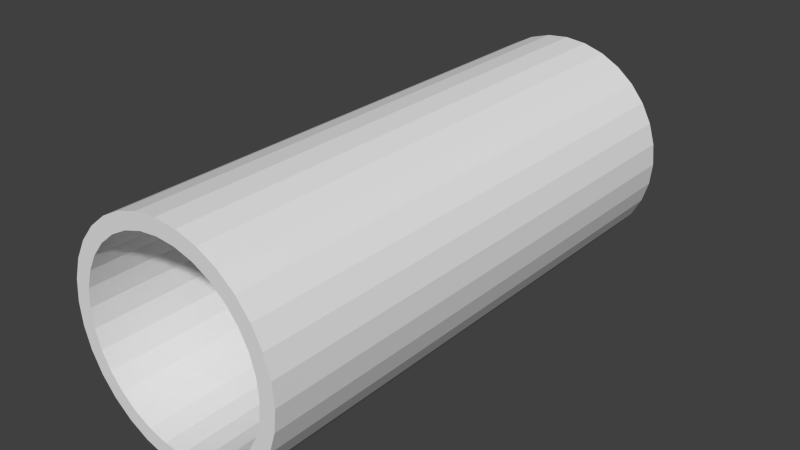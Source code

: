 # Source: LargePipe.blend  (saved by Blender 2.74.0; exported with 4.5.12 LTS)
import bpy
from mathutils import Matrix  # noqa: F401  (used for matrix-valued properties, if any)

bpy.ops.wm.read_factory_settings(use_empty=True)
scene = bpy.context.scene
scene.name = 'Scene'

# ---- collections
col_collection_1 = bpy.data.collections.new('Collection 1'); scene.collection.children.link(col_collection_1)

# ---- world
world_world = bpy.data.worlds.new('World'); scene.world = world_world
world_world.color = (0.05088, 0.05088, 0.05088)
world_world.use_sun_shadow = False
world_world.sun_shadow_jitter_overblur = 0.0
world_world.cycles.sampling_method = 'MANUAL'
world_world.cycles.sample_map_resolution = 256

# ---- meshes
me_cylinder = bpy.data.meshes.new('Cylinder')
me_cylinder.from_pydata([(0.869, -4.369, 11.6), (1.007, -5.064, 11.6), (-0.869, -4.369, 11.6), (-1.007, -5.064, 11.6), (-2.869, 4.293, 11.6), (-2.475, 3.704, 11.6), (1.705, -4.115, 11.6), (1.976, -4.771, 11.6), (2.869, -4.293, 11.6), (2.475, -3.704, 11.6), (3.651, -3.651, 11.6), (3.15, -3.15, 11.6), (4.293, -2.869, 11.6), (3.704, -2.475, 11.6), (4.771, -1.976, 11.6), (4.115, -1.705, 11.6), (5.064, -1.007, 11.6), (4.369, -0.869, 11.6), (-4.369, -0.869, 11.6), (-5.064, -1.007, 11.6), (5.164, -1.81e-06, 11.6), (4.454, -1.638e-06, 11.6), (-4.454, 2.327e-06, 11.6), (-5.164, 2.786e-06, 11.6), (-4.369, 0.869, 11.6), (-5.064, 1.007, 11.6), (-4.115, 1.705, 11.6), (-4.771, 1.976, 11.6), (-3.704, 2.475, 11.6), (-4.293, 2.869, 11.6), (-3.15, 3.15, 11.6), (-3.651, 3.651, 11.6), (-1.705, -4.115, 11.6), (-1.976, -4.771, 11.6), (-4.498e-07, 5.164, 11.6), (-4.118e-07, 4.454, 11.6), (-1.705, 4.115, 11.6), (-1.976, 4.771, 11.6), (1.705, 4.115, 11.6), (1.976, 4.771, 11.6), (-1.007, 5.064, 11.6), (-0.869, 4.369, 11.6), (1.007, 5.064, 11.6), (0.869, 4.369, 11.6), (3.651, 3.651, 11.6), (3.15, 3.15, 11.6), (4.293, 2.869, 11.6), (3.704, 2.475, 11.6), (4.771, 1.976, 11.6), (4.115, 1.705, 11.6), (5.064, 1.007, 11.6), (4.369, 0.869, 11.6), (-4.115, -1.705, 11.6), (-4.771, -1.976, 11.6), (-3.704, -2.475, 11.6), (-4.293, -2.869, 11.6), (-3.15, -3.15, 11.6), (-3.651, -3.651, 11.6), (-2.475, -3.704, 11.6), (-2.869, -4.293, 11.6), (2.869, 4.293, 11.6), (2.475, 3.704, 11.6), (-2.132e-06, -5.164, 11.6), (-1.863e-06, -4.454, 11.6), (-4.498e-07, 5.164, 10.17), (1.007, 5.064, 10.17), (1.976, 4.771, 10.17), (2.869, 4.293, 10.17), (3.651, 3.651, 10.17), (4.293, 2.869, 10.17), (4.771, 1.976, 10.17), (5.064, 1.007, 10.17), (5.164, -1.724e-06, 10.17), (5.064, -1.007, 10.17), (4.771, -1.976, 10.17), (4.293, -2.869, 10.17), (3.651, -3.651, 10.17), (2.869, -4.293, 10.17), (1.976, -4.771, 10.17), (1.007, -5.064, 10.17), (-2.132e-06, -5.164, 10.17), (-1.007, -5.064, 10.17), (-1.976, -4.771, 10.17), (-2.869, -4.293, 10.17), (-3.651, -3.651, 10.17), (-4.293, -2.869, 10.17), (-4.771, -1.976, 10.17), (-5.064, -1.007, 10.17), (-5.164, 2.872e-06, 10.17), (-5.064, 1.007, 10.17), (-4.771, 1.976, 10.17), (-4.293, 2.869, 10.17), (-3.651, 3.651, 10.17), (-2.869, 4.293, 10.17), (-1.976, 4.771, 10.17), (-1.007, 5.064, 10.17), (-4.118e-07, 4.454, 10.17), (0.869, 4.369, 10.17), (1.705, 4.115, 10.17), (2.475, 3.704, 10.17), (3.15, 3.15, 10.17), (3.704, 2.475, 10.17), (4.115, 1.705, 10.17), (4.369, 0.869, 10.17), (4.454, -1.552e-06, 10.17), (4.369, -0.869, 10.17), (4.115, -1.705, 10.17), (3.704, -2.475, 10.17), (3.15, -3.15, 10.17), (2.475, -3.704, 10.17), (1.705, -4.115, 10.17), (0.869, -4.369, 10.17), (-1.863e-06, -4.454, 10.17), (-0.869, -4.369, 10.17), (-1.705, -4.115, 10.17), (-2.475, -3.704, 10.17), (-3.15, -3.15, 10.17), (-3.704, -2.475, 10.17), (-4.115, -1.705, 10.17), (-4.369, -0.869, 10.17), (-4.454, 2.413e-06, 10.17), (-4.369, 0.869, 10.17), (-4.115, 1.705, 10.17), (-3.704, 2.475, 10.17), (-3.15, 3.15, 10.17), (-2.475, 3.704, 10.17), (-1.705, 4.115, 10.17), (-0.869, 4.369, 10.17), (-4.498e-07, 5.164, -11.2), (1.007, 5.064, -11.2), (1.976, 4.771, -11.2), (2.869, 4.293, -11.2), (3.651, 3.651, -11.2), (4.293, 2.869, -11.2), (4.771, 1.976, -11.2), (5.064, 1.007, -11.2), (5.164, -4.298e-07, -11.2), (5.064, -1.007, -11.2), (4.771, -1.976, -11.2), (4.293, -2.869, -11.2), (3.651, -3.651, -11.2), (2.869, -4.293, -11.2), (1.976, -4.771, -11.2), (1.007, -5.064, -11.2), (-2.132e-06, -5.164, -11.2), (-1.007, -5.064, -11.2), (-1.976, -4.771, -11.2), (-2.869, -4.293, -11.2), (-3.651, -3.651, -11.2), (-4.293, -2.869, -11.2), (-4.771, -1.976, -11.2), (-5.064, -1.007, -11.2), (-5.164, 4.166e-06, -11.2), (-5.064, 1.007, -11.2), (-4.771, 1.976, -11.2), (-4.293, 2.869, -11.2), (-3.651, 3.651, -11.2), (-2.869, 4.293, -11.2), (-1.976, 4.771, -11.2), (-1.007, 5.064, -11.2), (-4.118e-07, 4.454, -11.2), (0.869, 4.369, -11.2), (1.705, 4.115, -11.2), (2.475, 3.704, -11.2), (3.15, 3.15, -11.2), (3.704, 2.475, -11.2), (4.115, 1.705, -11.2), (4.369, 0.869, -11.2), (4.454, -2.574e-07, -11.2), (4.369, -0.869, -11.2), (4.115, -1.705, -11.2), (3.704, -2.475, -11.2), (3.15, -3.15, -11.2), (2.475, -3.704, -11.2), (1.705, -4.115, -11.2), (0.869, -4.369, -11.2), (-1.863e-06, -4.454, -11.2), (-0.869, -4.369, -11.2), (-1.705, -4.115, -11.2), (-2.475, -3.704, -11.2), (-3.15, -3.15, -11.2), (-3.704, -2.475, -11.2), (-4.115, -1.705, -11.2), (-4.369, -0.869, -11.2), (-4.454, 3.707e-06, -11.2), (-4.369, 0.869, -11.2), (-4.115, 1.705, -11.2), (-3.704, 2.475, -11.2), (-3.15, 3.15, -11.2), (-2.475, 3.704, -11.2), (-1.705, 4.115, -11.2), (-0.869, 4.369, -11.2), (-2.869, -4.293, -13.18), (-4.454, 3.827e-06, -13.18), (3.651, 3.651, -13.18), (4.369, -0.869, -13.18), (-4.771, 1.976, -13.18), (-0.869, 4.369, -13.18), (-1.863e-06, -4.454, -13.18), (4.293, -2.869, -13.18), (-4.118e-07, 4.454, -13.18), (0.869, 4.369, -13.18), (-1.976, -4.771, -13.18), (-4.369, -0.869, -13.18), (4.454, -1.375e-07, -13.18), (2.869, 4.293, -13.18), (-5.064, 1.007, -13.18), (-5.164, 4.286e-06, -13.18), (-2.475, 3.704, -13.18), (-1.705, 4.115, -13.18), (1.705, -4.115, -13.18), (0.869, -4.369, -13.18), (4.771, -1.976, -13.18), (5.064, -1.007, -13.18), (-4.498e-07, 5.164, -13.18), (-1.007, 5.064, -13.18), (-1.007, -5.064, -13.18), (-2.132e-06, -5.164, -13.18), (-3.704, -2.475, -13.18), (-4.115, -1.705, -13.18), (4.115, 1.705, -13.18), (4.369, 0.869, -13.18), (1.976, 4.771, -13.18), (1.007, 5.064, -13.18), (4.293, 2.869, -13.18), (4.771, 1.976, -13.18), (5.064, 1.007, -13.18), (5.164, -3.099e-07, -13.18), (3.651, -3.651, -13.18), (2.869, -4.293, -13.18), (1.976, -4.771, -13.18), (1.007, -5.064, -13.18), (-3.651, -3.651, -13.18), (-4.293, -2.869, -13.18), (-4.771, -1.976, -13.18), (-5.064, -1.007, -13.18), (-4.293, 2.869, -13.18), (-3.651, 3.651, -13.18), (-2.869, 4.293, -13.18), (-1.976, 4.771, -13.18), (1.705, 4.115, -13.18), (2.475, 3.704, -13.18), (3.15, 3.15, -13.18), (3.704, 2.475, -13.18), (4.115, -1.705, -13.18), (3.704, -2.475, -13.18), (3.15, -3.15, -13.18), (2.475, -3.704, -13.18), (-0.869, -4.369, -13.18), (-1.705, -4.115, -13.18), (-2.475, -3.704, -13.18), (-3.15, -3.15, -13.18), (-4.369, 0.869, -13.18), (-4.115, 1.705, -13.18), (-3.704, 2.475, -13.18), (-3.15, 3.15, -13.18)], [], [(13, 12, 14, 15), (98, 99, 61, 38), (84, 83, 59, 57), (17, 16, 20, 21), (59, 33, 32, 58), (120, 121, 24, 22), (105, 106, 15, 17), (57, 59, 58, 56), (77, 76, 10, 8), (45, 47, 46, 44), (29, 28, 30, 31), (69, 68, 44, 46), (23, 22, 24, 25), (60, 39, 38, 61), (91, 90, 27, 29), (15, 14, 16, 17), (3, 62, 63, 2), (55, 54, 52, 53), (127, 96, 35, 41), (112, 113, 2, 63), (9, 8, 10, 11), (47, 49, 48, 46), (76, 75, 12, 10), (97, 98, 38, 43), (83, 82, 33, 59), (37, 4, 5, 36), (1, 0, 63, 62), (119, 120, 22, 18), (27, 26, 28, 29), (19, 18, 22, 23), (68, 67, 60, 44), (104, 105, 17, 21), (11, 10, 12, 13), (90, 89, 25, 27), (126, 127, 41, 36), (49, 51, 50, 48), (111, 112, 63, 0), (75, 74, 14, 12), (41, 40, 37, 36), (51, 21, 20, 50), (96, 97, 43, 35), (82, 81, 3, 33), (7, 8, 9, 6), (5, 4, 31, 30), (118, 119, 18, 52), (103, 104, 21, 51), (40, 41, 35, 34), (1, 7, 6, 0), (57, 56, 54, 55), (67, 66, 39, 60), (89, 88, 23, 25), (44, 60, 61, 45), (2, 32, 33, 3), (125, 126, 36, 5), (110, 111, 0, 6), (74, 73, 16, 14), (39, 42, 43, 38), (64, 95, 40, 34), (35, 43, 42, 34), (81, 80, 62, 3), (117, 118, 52, 54), (25, 24, 26, 27), (102, 103, 51, 49), (53, 52, 18, 19), (66, 65, 42, 39), (113, 114, 32, 2), (92, 91, 29, 31), (70, 69, 46, 48), (106, 107, 13, 15), (121, 122, 26, 24), (85, 84, 57, 55), (99, 100, 45, 61), (114, 115, 58, 32), (78, 77, 8, 7), (93, 92, 31, 4), (71, 70, 48, 50), (107, 108, 11, 13), (122, 123, 28, 26), (86, 85, 55, 53), (100, 101, 47, 45), (79, 78, 7, 1), (115, 116, 56, 58), (94, 93, 4, 37), (72, 71, 50, 20), (108, 109, 9, 11), (123, 124, 30, 28), (87, 86, 53, 19), (65, 64, 34, 42), (101, 102, 49, 47), (116, 117, 54, 56), (80, 79, 1, 62), (95, 94, 37, 40), (73, 72, 20, 16), (109, 110, 6, 9), (124, 125, 5, 30), (88, 87, 19, 23), (87, 88, 152, 151), (125, 124, 188, 189), (110, 109, 173, 174), (72, 73, 137, 136), (94, 95, 159, 158), (79, 80, 144, 143), (117, 116, 180, 181), (102, 101, 165, 166), (64, 65, 129, 128), (86, 87, 151, 150), (124, 123, 187, 188), (109, 108, 172, 173), (71, 72, 136, 135), (93, 94, 158, 157), (116, 115, 179, 180), (78, 79, 143, 142), (101, 100, 164, 165), (85, 86, 150, 149), (123, 122, 186, 187), (108, 107, 171, 172), (70, 71, 135, 134), (92, 93, 157, 156), (77, 78, 142, 141), (115, 114, 178, 179), (100, 99, 163, 164), (84, 85, 149, 148), (122, 121, 185, 186), (107, 106, 170, 171), (69, 70, 134, 133), (91, 92, 156, 155), (114, 113, 177, 178), (76, 77, 141, 140), (99, 98, 162, 163), (83, 84, 148, 147), (121, 120, 184, 185), (106, 105, 169, 170), (68, 69, 133, 132), (90, 91, 155, 154), (96, 127, 191, 160), (113, 112, 176, 177), (75, 76, 140, 139), (98, 97, 161, 162), (82, 83, 147, 146), (120, 119, 183, 184), (67, 68, 132, 131), (105, 104, 168, 169), (89, 90, 154, 153), (127, 126, 190, 191), (112, 111, 175, 176), (74, 75, 139, 138), (97, 96, 160, 161), (81, 82, 146, 145), (119, 118, 182, 183), (104, 103, 167, 168), (66, 67, 131, 130), (88, 89, 153, 152), (126, 125, 189, 190), (111, 110, 174, 175), (73, 74, 138, 137), (95, 64, 128, 159), (80, 81, 145, 144), (118, 117, 181, 182), (103, 102, 166, 167), (65, 66, 130, 129), (163, 162, 240, 241), (147, 148, 232, 192), (185, 184, 193, 252), (170, 169, 195, 244), (132, 133, 224, 194), (154, 155, 236, 196), (160, 191, 197, 200), (177, 176, 198, 248), (139, 140, 228, 199), (162, 161, 201, 240), (146, 147, 192, 202), (184, 183, 203, 193), (131, 132, 194, 205), (169, 168, 204, 195), (153, 154, 196, 206), (191, 190, 209, 197), (176, 175, 211, 198), (138, 139, 199, 212), (161, 160, 200, 201), (145, 146, 202, 216), (183, 182, 219, 203), (168, 167, 221, 204), (130, 131, 205, 222), (152, 153, 206, 207), (190, 189, 208, 209), (175, 174, 210, 211), (137, 138, 212, 213), (159, 128, 214, 215), (144, 145, 216, 217), (182, 181, 218, 219), (167, 166, 220, 221), (129, 130, 222, 223), (224, 243, 242, 194), (212, 244, 195, 213), (231, 211, 210, 230), (232, 251, 250, 192), (206, 252, 193, 207), (239, 209, 208, 238), (205, 241, 240, 222), (227, 204, 221, 226), (223, 201, 200, 214), (229, 247, 246, 228), (202, 249, 248, 216), (235, 203, 219, 234), (237, 255, 254, 236), (225, 220, 243, 224), (199, 245, 244, 212), (217, 198, 211, 231), (233, 218, 251, 232), (196, 253, 252, 206), (215, 197, 209, 239), (194, 242, 241, 205), (213, 195, 204, 227), (230, 210, 247, 229), (192, 250, 249, 202), (207, 193, 203, 235), (238, 208, 255, 237), (222, 240, 201, 223), (226, 221, 220, 225), (228, 246, 245, 199), (216, 248, 198, 217), (234, 219, 218, 233), (236, 254, 253, 196), (214, 200, 197, 215), (140, 141, 229, 228), (178, 177, 248, 249), (155, 156, 237, 236), (133, 134, 225, 224), (171, 170, 244, 245), (186, 185, 252, 253), (148, 149, 233, 232), (164, 163, 241, 242), (179, 178, 249, 250), (141, 142, 230, 229), (156, 157, 238, 237), (134, 135, 226, 225), (172, 171, 245, 246), (187, 186, 253, 254), (149, 150, 234, 233), (165, 164, 242, 243), (142, 143, 231, 230), (180, 179, 250, 251), (157, 158, 239, 238), (135, 136, 227, 226), (173, 172, 246, 247), (188, 187, 254, 255), (150, 151, 235, 234), (128, 129, 223, 214), (166, 165, 243, 220), (181, 180, 251, 218), (143, 144, 217, 231), (158, 159, 215, 239), (136, 137, 213, 227), (174, 173, 247, 210), (189, 188, 255, 208), (151, 152, 207, 235)])
me_cylinder.use_remesh_preserve_volume = False
me_cylinder.use_remesh_preserve_attributes = False
me_cylinder.use_mirror_vertex_groups = False
me_cylinder.update()

# ---- objects
ob_cylinder = bpy.data.objects.new('Cylinder', me_cylinder)

# ---- transforms, parenting, visibility, modifiers, constraints
ob_cylinder.location = (0.0, 0.0, 0.0)
ob_cylinder.rotation_euler = (1.571, -0.0, 0.0)
ob_cylinder.scale = (1.4, 1.4, 1.4)
ob_cylinder.lineart.crease_threshold = 0.0

# ---- collection membership
col_collection_1.objects.link(ob_cylinder)

# ---- scene / render settings (as saved in the file)
scene.frame_start = 1; scene.frame_end = 250; scene.frame_set(1)
scene.render.engine = 'BLENDER_EEVEE_NEXT'
scene.render.resolution_percentage = 50
scene.render.dither_intensity = 0.0
scene.cycles.use_denoising = False
scene.cycles.samples = 10
scene.cycles.sampling_pattern = 'TABULATED_SOBOL'
scene.cycles.light_sampling_threshold = 0.0
scene.cycles.use_adaptive_sampling = False
scene.cycles.use_light_tree = False
scene.cycles.blur_glossy = 0.0
scene.cycles.pixel_filter_type = 'GAUSSIAN'
scene.cycles.sample_clamp_indirect = 0.0
scene.view_settings.view_transform = 'Standard'
bpy.context.view_layer.update()

# ---- added for rendering (the .blend has no active camera and no usable light): camera, sun
cam_auto = bpy.data.cameras.new('AutoCamera')
cam_auto.lens = 50.0
cam_auto.sensor_width = 36.0
cam_auto.clip_end = 1000.0
ob_auto_camera = bpy.data.objects.new('AutoCamera', cam_auto)
scene.collection.objects.link(ob_auto_camera)
ob_auto_camera.location = (37.2581, -43.5995, 29.8065)
ob_auto_camera.rotation_euler = (1.09748, -7.21219e-08, 0.694738)
scene.camera = ob_auto_camera
light_auto_sun = bpy.data.lights.new('AutoSun', 'SUN')
light_auto_sun.energy = 3.0
light_auto_sun.angle = 0.0523599
ob_auto_sun = bpy.data.objects.new('AutoSun', light_auto_sun)
scene.collection.objects.link(ob_auto_sun)
ob_auto_sun.rotation_euler = (0.872665, 0.174533, 0.523599)
bpy.context.view_layer.update()
